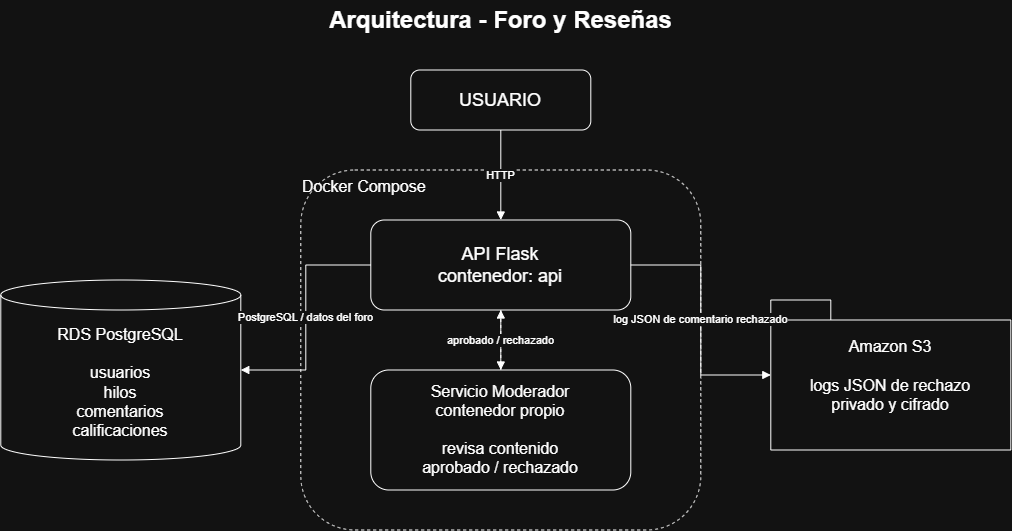

The diagram above was exported from draw.io. Its source (the exported page's mxGraphModel, read from the mxfile embedded in the PNG):
<mxGraphModel dx="2020" dy="1061" grid="1" gridSize="10" guides="1" tooltips="1" connect="1" arrows="1" fold="1" page="1" pageScale="1" pageWidth="827" pageHeight="1169" math="0" shadow="0">
  <root>
    <mxCell id="0" />
    <mxCell id="1" parent="0" />
    <mxCell id="YhKT08x3rJeSjdZKkjof-4" parent="1" style="text;html=1;align=center;verticalAlign=middle;fontSize=24;fontStyle=1;" value="Arquitectura - Foro y Reseñas" vertex="1">
      <mxGeometry height="40" width="500" x="310" y="20" as="geometry" />
    </mxCell>
    <mxCell id="YhKT08x3rJeSjdZKkjof-5" parent="1" style="rounded=1;whiteSpace=wrap;html=1;align=center;verticalAlign=middle;fontSize=18;" value="USUARIO" vertex="1">
      <mxGeometry height="60" width="180" x="470" y="90" as="geometry" />
    </mxCell>
    <mxCell id="YhKT08x3rJeSjdZKkjof-6" parent="1" style="rounded=1;whiteSpace=wrap;html=1;dashed=1;align=left;verticalAlign=top;fontSize=16;" value="Docker Compose" vertex="1">
      <mxGeometry height="360" width="400" x="360" y="190" as="geometry" />
    </mxCell>
    <mxCell id="YhKT08x3rJeSjdZKkjof-7" parent="1" style="rounded=1;whiteSpace=wrap;html=1;align=center;verticalAlign=middle;fontSize=18;" value="API Flask&#10;contenedor: api" vertex="1">
      <mxGeometry height="90" width="260" x="430" y="240" as="geometry" />
    </mxCell>
    <mxCell id="YhKT08x3rJeSjdZKkjof-8" parent="1" style="rounded=1;whiteSpace=wrap;html=1;align=center;verticalAlign=middle;fontSize=16;" value="Servicio Moderador&#10;contenedor propio&#10;&#10;revisa contenido&#10;aprobado / rechazado" vertex="1">
      <mxGeometry height="120" width="260" x="430" y="390" as="geometry" />
    </mxCell>
    <mxCell id="YhKT08x3rJeSjdZKkjof-9" parent="1" style="shape=cylinder3;whiteSpace=wrap;html=1;boundedLbl=1;backgroundOutline=1;size=15;align=center;verticalAlign=middle;fontSize=16;" value="RDS PostgreSQL&#10;&#10;usuarios&#10;hilos&#10;comentarios&#10;calificaciones" vertex="1">
      <mxGeometry height="180" width="240" x="60" y="300" as="geometry" />
    </mxCell>
    <mxCell id="YhKT08x3rJeSjdZKkjof-10" parent="1" style="shape=folder;tabWidth=60;tabHeight=20;tabPosition=left;html=1;whiteSpace=wrap;align=center;verticalAlign=middle;fontSize=16;" value="Amazon S3&#10;&#10;logs JSON de rechazo&#10;privado y cifrado" vertex="1">
      <mxGeometry height="150" width="240" x="830" y="320" as="geometry" />
    </mxCell>
    <mxCell id="YhKT08x3rJeSjdZKkjof-11" edge="1" parent="1" source="YhKT08x3rJeSjdZKkjof-5" style="edgeStyle=orthogonalEdgeStyle;rounded=0;orthogonalLoop=1;jettySize=auto;html=1;endArrow=block;endFill=1;" target="YhKT08x3rJeSjdZKkjof-7" value="HTTP">
      <mxGeometry relative="1" as="geometry" />
    </mxCell>
    <mxCell id="YhKT08x3rJeSjdZKkjof-12" edge="1" parent="1" source="YhKT08x3rJeSjdZKkjof-7" style="edgeStyle=orthogonalEdgeStyle;rounded=0;orthogonalLoop=1;jettySize=auto;html=1;endArrow=block;endFill=1;" target="YhKT08x3rJeSjdZKkjof-9" value="PostgreSQL / datos del foro">
      <mxGeometry relative="1" as="geometry" />
    </mxCell>
    <mxCell id="YhKT08x3rJeSjdZKkjof-13" edge="1" parent="1" source="YhKT08x3rJeSjdZKkjof-7" style="edgeStyle=orthogonalEdgeStyle;rounded=0;orthogonalLoop=1;jettySize=auto;html=1;endArrow=block;endFill=1;" target="YhKT08x3rJeSjdZKkjof-8" value="HTTP interno">
      <mxGeometry relative="1" as="geometry" />
    </mxCell>
    <mxCell id="YhKT08x3rJeSjdZKkjof-14" edge="1" parent="1" source="YhKT08x3rJeSjdZKkjof-8" style="edgeStyle=orthogonalEdgeStyle;rounded=0;orthogonalLoop=1;jettySize=auto;html=1;endArrow=block;endFill=1;dashed=1;" target="YhKT08x3rJeSjdZKkjof-7" value="aprobado / rechazado">
      <mxGeometry relative="1" as="geometry" />
    </mxCell>
    <mxCell id="YhKT08x3rJeSjdZKkjof-15" edge="1" parent="1" source="YhKT08x3rJeSjdZKkjof-7" style="edgeStyle=orthogonalEdgeStyle;rounded=0;orthogonalLoop=1;jettySize=auto;html=1;endArrow=block;endFill=1;" target="YhKT08x3rJeSjdZKkjof-10" value="log JSON de comentario rechazado">
      <mxGeometry relative="1" as="geometry" />
    </mxCell>
  </root>
</mxGraphModel>